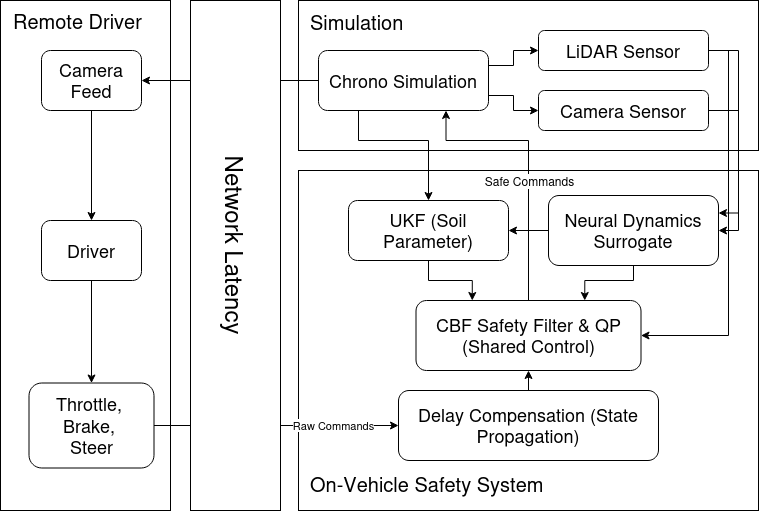

The diagram above was exported from draw.io. Its source (the exported page's mxGraphModel, read from the mxfile embedded in the PNG):
<mxGraphModel dx="1584" dy="1068" grid="1" gridSize="10" guides="1" tooltips="1" connect="1" arrows="1" fold="1" page="1" pageScale="1" pageWidth="850" pageHeight="1100" math="0" shadow="0">
  <root>
    <mxCell id="0" />
    <mxCell id="1" parent="0" />
    <mxCell id="nu5sS4pyeXvxekWyrRTc-38" parent="1" style="rounded=0;whiteSpace=wrap;html=1;" value="" vertex="1">
      <mxGeometry height="150" width="460" x="360" y="250" as="geometry" />
    </mxCell>
    <mxCell id="nu5sS4pyeXvxekWyrRTc-16" parent="1" style="rounded=0;whiteSpace=wrap;html=1;" value="" vertex="1">
      <mxGeometry height="340" width="460" x="360" y="420" as="geometry" />
    </mxCell>
    <mxCell id="nu5sS4pyeXvxekWyrRTc-78" edge="1" parent="1" source="nu5sS4pyeXvxekWyrRTc-10" style="edgeStyle=orthogonalEdgeStyle;rounded=0;orthogonalLoop=1;jettySize=auto;html=1;exitX=0.5;exitY=0;exitDx=0;exitDy=0;entryX=0.75;entryY=1;entryDx=0;entryDy=0;" target="nu5sS4pyeXvxekWyrRTc-39">
      <mxGeometry relative="1" as="geometry">
        <Array as="points">
          <mxPoint x="590" y="550" />
          <mxPoint x="590" y="390" />
          <mxPoint x="508" y="390" />
        </Array>
      </mxGeometry>
    </mxCell>
    <mxCell id="nu5sS4pyeXvxekWyrRTc-79" connectable="0" parent="nu5sS4pyeXvxekWyrRTc-78" style="edgeLabel;html=1;align=center;verticalAlign=middle;resizable=0;points=[];" value="&lt;font style=&quot;font-size: 12px;&quot;&gt;Safe Commands&lt;/font&gt;" vertex="1">
      <mxGeometry relative="1" x="-0.1436" y="1" as="geometry">
        <mxPoint x="1" y="-3" as="offset" />
      </mxGeometry>
    </mxCell>
    <mxCell id="nu5sS4pyeXvxekWyrRTc-10" parent="1" style="rounded=1;whiteSpace=wrap;html=1;" value="&lt;div&gt;&lt;font style=&quot;font-size: 18px;&quot;&gt;CBF Safety Filter &amp;amp; QP (Shared Control)&lt;/font&gt;&lt;/div&gt;" vertex="1">
      <mxGeometry height="70" width="225" x="477.5" y="550" as="geometry" />
    </mxCell>
    <mxCell id="nu5sS4pyeXvxekWyrRTc-49" edge="1" parent="1" source="nu5sS4pyeXvxekWyrRTc-11" style="edgeStyle=orthogonalEdgeStyle;rounded=0;orthogonalLoop=1;jettySize=auto;html=1;exitX=0.5;exitY=1;exitDx=0;exitDy=0;entryX=0.25;entryY=0;entryDx=0;entryDy=0;" target="nu5sS4pyeXvxekWyrRTc-10">
      <mxGeometry relative="1" as="geometry">
        <Array as="points">
          <mxPoint x="490" y="530" />
          <mxPoint x="534" y="530" />
        </Array>
      </mxGeometry>
    </mxCell>
    <mxCell id="nu5sS4pyeXvxekWyrRTc-11" parent="1" style="rounded=1;whiteSpace=wrap;html=1;" value="&lt;div&gt;&lt;font style=&quot;font-size: 18px;&quot;&gt;UKF (Soil Parameter)&lt;/font&gt;&lt;/div&gt;" vertex="1">
      <mxGeometry height="60" width="160" x="410" y="450" as="geometry" />
    </mxCell>
    <mxCell id="nu5sS4pyeXvxekWyrRTc-37" edge="1" parent="1" source="nu5sS4pyeXvxekWyrRTc-12" style="edgeStyle=orthogonalEdgeStyle;rounded=0;orthogonalLoop=1;jettySize=auto;html=1;exitX=0;exitY=0.5;exitDx=0;exitDy=0;entryX=1;entryY=0.5;entryDx=0;entryDy=0;" target="nu5sS4pyeXvxekWyrRTc-11">
      <mxGeometry relative="1" as="geometry" />
    </mxCell>
    <mxCell id="nu5sS4pyeXvxekWyrRTc-50" edge="1" parent="1" source="nu5sS4pyeXvxekWyrRTc-12" style="edgeStyle=orthogonalEdgeStyle;rounded=0;orthogonalLoop=1;jettySize=auto;html=1;exitX=0.5;exitY=1;exitDx=0;exitDy=0;entryX=0.75;entryY=0;entryDx=0;entryDy=0;" target="nu5sS4pyeXvxekWyrRTc-10">
      <mxGeometry relative="1" as="geometry">
        <Array as="points">
          <mxPoint x="695" y="530" />
          <mxPoint x="646" y="530" />
        </Array>
      </mxGeometry>
    </mxCell>
    <mxCell id="nu5sS4pyeXvxekWyrRTc-12" parent="1" style="rounded=1;whiteSpace=wrap;html=1;" value="&lt;font style=&quot;font-size: 18px;&quot;&gt;Neural Dynamics Surrogate&lt;/font&gt;" vertex="1">
      <mxGeometry height="70" width="170" x="610" y="445" as="geometry" />
    </mxCell>
    <mxCell id="nu5sS4pyeXvxekWyrRTc-14" parent="1" style="rounded=0;whiteSpace=wrap;html=1;" value="" vertex="1">
      <mxGeometry height="510" width="170" x="62" y="250" as="geometry" />
    </mxCell>
    <mxCell id="nu5sS4pyeXvxekWyrRTc-85" edge="1" parent="1" source="nu5sS4pyeXvxekWyrRTc-15" style="edgeStyle=orthogonalEdgeStyle;rounded=0;orthogonalLoop=1;jettySize=auto;html=1;exitX=0.5;exitY=1;exitDx=0;exitDy=0;entryX=0.5;entryY=0;entryDx=0;entryDy=0;" target="nu5sS4pyeXvxekWyrRTc-18">
      <mxGeometry relative="1" as="geometry" />
    </mxCell>
    <mxCell id="nu5sS4pyeXvxekWyrRTc-15" parent="1" style="rounded=1;whiteSpace=wrap;html=1;" value="&lt;div&gt;&lt;font style=&quot;font-size: 18px;&quot;&gt;Driver&lt;/font&gt;&lt;/div&gt;" vertex="1">
      <mxGeometry height="60" width="100" x="103" y="470" as="geometry" />
    </mxCell>
    <mxCell id="nu5sS4pyeXvxekWyrRTc-84" edge="1" parent="1" source="nu5sS4pyeXvxekWyrRTc-17" style="edgeStyle=orthogonalEdgeStyle;rounded=0;orthogonalLoop=1;jettySize=auto;html=1;" target="nu5sS4pyeXvxekWyrRTc-15" value="">
      <mxGeometry relative="1" as="geometry" />
    </mxCell>
    <mxCell id="nu5sS4pyeXvxekWyrRTc-17" parent="1" style="rounded=1;whiteSpace=wrap;html=1;" value="&lt;font style=&quot;font-size: 18px;&quot;&gt;Camera Feed&lt;/font&gt;" vertex="1">
      <mxGeometry height="60" width="100" x="103" y="300" as="geometry" />
    </mxCell>
    <mxCell id="nu5sS4pyeXvxekWyrRTc-18" parent="1" style="rounded=1;whiteSpace=wrap;html=1;" value="&lt;div&gt;&lt;font style=&quot;font-size: 18px;&quot;&gt;Throttle,&amp;nbsp;&lt;/font&gt;&lt;/div&gt;&lt;div&gt;&lt;font style=&quot;font-size: 18px;&quot;&gt;Brake,&amp;nbsp;&lt;/font&gt;&lt;/div&gt;&lt;div&gt;&lt;font style=&quot;font-size: 18px;&quot;&gt;Steer&lt;/font&gt;&lt;/div&gt;" vertex="1">
      <mxGeometry height="85" width="125" x="90.5" y="632.5" as="geometry" />
    </mxCell>
    <mxCell id="nu5sS4pyeXvxekWyrRTc-32" edge="1" parent="1" source="nu5sS4pyeXvxekWyrRTc-18" style="edgeStyle=orthogonalEdgeStyle;rounded=0;orthogonalLoop=1;jettySize=auto;html=1;entryX=0;entryY=0.5;entryDx=0;entryDy=0;exitX=1;exitY=0.5;exitDx=0;exitDy=0;" target="nu5sS4pyeXvxekWyrRTc-31">
      <mxGeometry relative="1" as="geometry">
        <mxPoint x="313.6400000000003" y="675" as="sourcePoint" />
      </mxGeometry>
    </mxCell>
    <mxCell id="nu5sS4pyeXvxekWyrRTc-95" connectable="0" parent="nu5sS4pyeXvxekWyrRTc-32" style="edgeLabel;html=1;align=center;verticalAlign=middle;resizable=0;points=[];" value="Raw Commands" vertex="1">
      <mxGeometry relative="1" x="0.3906" y="1" as="geometry">
        <mxPoint x="9" as="offset" />
      </mxGeometry>
    </mxCell>
    <mxCell id="nu5sS4pyeXvxekWyrRTc-80" edge="1" parent="1" source="nu5sS4pyeXvxekWyrRTc-31" style="edgeStyle=orthogonalEdgeStyle;rounded=0;orthogonalLoop=1;jettySize=auto;html=1;exitX=0.5;exitY=0;exitDx=0;exitDy=0;entryX=0.5;entryY=1;entryDx=0;entryDy=0;" target="nu5sS4pyeXvxekWyrRTc-10">
      <mxGeometry relative="1" as="geometry" />
    </mxCell>
    <mxCell id="nu5sS4pyeXvxekWyrRTc-31" parent="1" style="rounded=1;whiteSpace=wrap;html=1;" value="&lt;div&gt;&lt;font style=&quot;font-size: 18px;&quot;&gt;Delay Compensation (State Propagation)&lt;/font&gt;&lt;/div&gt;" vertex="1">
      <mxGeometry height="70" width="260" x="460" y="640" as="geometry" />
    </mxCell>
    <mxCell id="nu5sS4pyeXvxekWyrRTc-57" edge="1" parent="1" source="nu5sS4pyeXvxekWyrRTc-39" style="edgeStyle=orthogonalEdgeStyle;rounded=0;orthogonalLoop=1;jettySize=auto;html=1;exitX=0.25;exitY=1;exitDx=0;exitDy=0;" target="nu5sS4pyeXvxekWyrRTc-11">
      <mxGeometry relative="1" as="geometry">
        <Array as="points">
          <mxPoint x="420" y="390" />
          <mxPoint x="490" y="390" />
        </Array>
      </mxGeometry>
    </mxCell>
    <mxCell id="nu5sS4pyeXvxekWyrRTc-65" edge="1" parent="1" source="nu5sS4pyeXvxekWyrRTc-39" style="edgeStyle=orthogonalEdgeStyle;rounded=0;orthogonalLoop=1;jettySize=auto;html=1;exitX=1;exitY=0.25;exitDx=0;exitDy=0;entryX=0;entryY=0.5;entryDx=0;entryDy=0;" target="nu5sS4pyeXvxekWyrRTc-59">
      <mxGeometry relative="1" as="geometry" />
    </mxCell>
    <mxCell id="nu5sS4pyeXvxekWyrRTc-66" edge="1" parent="1" source="nu5sS4pyeXvxekWyrRTc-39" style="edgeStyle=orthogonalEdgeStyle;rounded=0;orthogonalLoop=1;jettySize=auto;html=1;exitX=1;exitY=0.75;exitDx=0;exitDy=0;entryX=0;entryY=0.5;entryDx=0;entryDy=0;" target="nu5sS4pyeXvxekWyrRTc-63">
      <mxGeometry relative="1" as="geometry" />
    </mxCell>
    <mxCell id="nu5sS4pyeXvxekWyrRTc-97" edge="1" parent="1" source="nu5sS4pyeXvxekWyrRTc-39" style="edgeStyle=orthogonalEdgeStyle;rounded=0;orthogonalLoop=1;jettySize=auto;html=1;exitX=0;exitY=0.5;exitDx=0;exitDy=0;entryX=1;entryY=0.5;entryDx=0;entryDy=0;" target="nu5sS4pyeXvxekWyrRTc-17">
      <mxGeometry relative="1" as="geometry" />
    </mxCell>
    <mxCell id="nu5sS4pyeXvxekWyrRTc-39" parent="1" style="rounded=1;whiteSpace=wrap;html=1;" value="&lt;font style=&quot;font-size: 18px;&quot;&gt;Chrono Simulation&lt;/font&gt;" vertex="1">
      <mxGeometry height="60" width="170" x="380" y="300" as="geometry" />
    </mxCell>
    <mxCell id="nu5sS4pyeXvxekWyrRTc-52" parent="1" style="text;html=1;whiteSpace=wrap;strokeColor=none;fillColor=none;align=left;verticalAlign=middle;rounded=0;" value="&lt;div align=&quot;left&quot;&gt;&lt;font style=&quot;font-size: 20px;&quot;&gt;Remote Driver&lt;/font&gt;&lt;/div&gt;" vertex="1">
      <mxGeometry height="30" width="160" x="73" y="255" as="geometry" />
    </mxCell>
    <mxCell id="nu5sS4pyeXvxekWyrRTc-54" parent="1" style="text;html=1;whiteSpace=wrap;strokeColor=none;fillColor=none;align=left;verticalAlign=middle;rounded=0;" value="&lt;div align=&quot;left&quot;&gt;&lt;font style=&quot;font-size: 20px;&quot;&gt;Simulation&lt;/font&gt;&lt;/div&gt;" vertex="1">
      <mxGeometry height="30" width="160" x="370" y="256" as="geometry" />
    </mxCell>
    <mxCell id="nu5sS4pyeXvxekWyrRTc-55" parent="1" style="text;html=1;whiteSpace=wrap;strokeColor=none;fillColor=none;align=left;verticalAlign=middle;rounded=0;" value="&lt;font style=&quot;font-size: 20px;&quot;&gt;On-Vehicle Safety System&lt;/font&gt;" vertex="1">
      <mxGeometry height="30" width="315" x="370" y="717.5" as="geometry" />
    </mxCell>
    <mxCell id="nu5sS4pyeXvxekWyrRTc-69" edge="1" parent="1" source="nu5sS4pyeXvxekWyrRTc-59" style="edgeStyle=orthogonalEdgeStyle;rounded=0;orthogonalLoop=1;jettySize=auto;html=1;exitX=1;exitY=0.5;exitDx=0;exitDy=0;entryX=1;entryY=0.5;entryDx=0;entryDy=0;" target="nu5sS4pyeXvxekWyrRTc-12">
      <mxGeometry relative="1" as="geometry" />
    </mxCell>
    <mxCell id="nu5sS4pyeXvxekWyrRTc-81" edge="1" parent="1" source="nu5sS4pyeXvxekWyrRTc-59" style="edgeStyle=orthogonalEdgeStyle;rounded=0;orthogonalLoop=1;jettySize=auto;html=1;exitX=1;exitY=0.5;exitDx=0;exitDy=0;entryX=1;entryY=0.5;entryDx=0;entryDy=0;" target="nu5sS4pyeXvxekWyrRTc-10">
      <mxGeometry relative="1" as="geometry" />
    </mxCell>
    <mxCell id="nu5sS4pyeXvxekWyrRTc-59" parent="1" style="rounded=1;whiteSpace=wrap;html=1;" value="&lt;font style=&quot;font-size: 18px;&quot;&gt;LiDAR Sensor&lt;/font&gt;" vertex="1">
      <mxGeometry height="40" width="170" x="600" y="280" as="geometry" />
    </mxCell>
    <mxCell id="nu5sS4pyeXvxekWyrRTc-70" edge="1" parent="1" source="nu5sS4pyeXvxekWyrRTc-63" style="edgeStyle=orthogonalEdgeStyle;rounded=0;orthogonalLoop=1;jettySize=auto;html=1;exitX=1;exitY=0.5;exitDx=0;exitDy=0;entryX=1;entryY=0.25;entryDx=0;entryDy=0;" target="nu5sS4pyeXvxekWyrRTc-12">
      <mxGeometry relative="1" as="geometry" />
    </mxCell>
    <mxCell id="nu5sS4pyeXvxekWyrRTc-63" parent="1" style="rounded=1;whiteSpace=wrap;html=1;" value="&lt;font style=&quot;font-size: 18px;&quot;&gt;Camera Sensor&lt;/font&gt;" vertex="1">
      <mxGeometry height="40" width="170" x="600" y="340" as="geometry" />
    </mxCell>
    <mxCell id="nu5sS4pyeXvxekWyrRTc-90" parent="1" style="rounded=0;whiteSpace=wrap;html=1;" value="" vertex="1">
      <mxGeometry height="510" width="90" x="252" y="250" as="geometry" />
    </mxCell>
    <mxCell id="nu5sS4pyeXvxekWyrRTc-91" parent="1" style="text;html=1;whiteSpace=wrap;strokeColor=none;fillColor=none;align=center;verticalAlign=middle;rounded=0;rotation=90;" value="&lt;font style=&quot;font-size: 24px;&quot;&gt;Network Latency&lt;/font&gt;" vertex="1">
      <mxGeometry height="30" width="360" x="117" y="480" as="geometry" />
    </mxCell>
  </root>
</mxGraphModel>